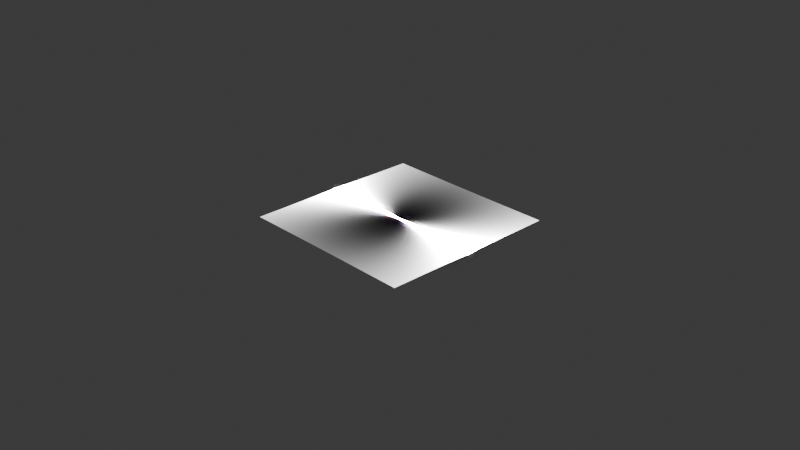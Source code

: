 # Source: shader_playground_v2.blend  (saved by Blender 4.1.24; exported with 4.5.12 LTS)
import bpy
from mathutils import Matrix  # noqa: F401  (used for matrix-valued properties, if any)

bpy.ops.wm.read_factory_settings(use_empty=True)
scene = bpy.context.scene
scene.name = 'Scene'

# ---- collections
col_collection = bpy.data.collections.new('Collection'); scene.collection.children.link(col_collection)

# ---- materials (node trees are filled in below, after node groups)
mat_mask_test = bpy.data.materials.new('mask_test')
mat_mask_test.use_transparent_shadow = False

# ---- node groups
ng_centeruv_fromcenter = bpy.data.node_groups.new('CenterUV-FromCenter', 'ShaderNodeTree')
_s = ng_centeruv_fromcenter.interface.new_socket(name='Vector', in_out='OUTPUT', socket_type='NodeSocketVector')
_s = ng_centeruv_fromcenter.interface.new_socket(name='Vector', in_out='INPUT', socket_type='NodeSocketVector')
_s.min_value = -1e+04
_s.max_value = 1e+04
_s = ng_centeruv_fromcenter.interface.new_socket(name='Angle', in_out='INPUT', socket_type='NodeSocketFloat')
_s.subtype = 'ANGLE'
_N = ng_centeruv_fromcenter.nodes; _L = ng_centeruv_fromcenter.links
n0 = _N.new('NodeGroupOutput'); n0.name = 'Group Output'; n0.location = (602, 45)
n1 = _N.new('ShaderNodeVectorMath'); n1.name = 'Vector Math'; n1.location = (-295, 129)
n1.operation = 'MULTIPLY'
n1.inputs[1].default_value = (2.0, 2.0, 2.0)
n2 = _N.new('ShaderNodeVectorMath'); n2.name = 'Vector Math.001'; n2.location = (-118, 129)
n2.operation = 'SUBTRACT'
n2.inputs[1].default_value = (1.0, 1.0, 1.0)
n3 = _N.new('ShaderNodeUVMap'); n3.name = 'UV Map'; n3.location = (-529, 147)
n3.uv_map = 'UVMap'
n4 = _N.new('NodeGroupInput'); n4.name = 'Group Input'; n4.location = (-70, 251)
n5 = _N.new('ShaderNodeVectorMath'); n5.name = 'Vector Math.002'; n5.location = (170, 104)
n6 = _N.new('ShaderNodeVectorRotate'); n6.name = 'Vector Rotate'; n6.location = (372, 73)
n6.rotation_type = 'Z_AXIS'
n6.inputs[4].default_value = (0.7854, 0.7854, 0.7854)
n7 = _N.new('NodeGroupInput'); n7.name = 'Group Input.001'; n7.location = (148, -86)
_L.new(n1.outputs[0], n2.inputs[0])
_L.new(n3.outputs[0], n1.inputs[0])
_L.new(n4.outputs[0], n5.inputs[0])
_L.new(n2.outputs[0], n5.inputs[1])
_L.new(n6.outputs[0], n0.inputs[0])
_L.new(n5.outputs[0], n6.inputs[0])
_L.new(n7.outputs[1], n6.inputs[3])
n0.is_active_output = True
ng_circle_mask = bpy.data.node_groups.new('Circle_Mask', 'ShaderNodeTree')
_s = ng_circle_mask.interface.new_socket(name='Value', in_out='OUTPUT', socket_type='NodeSocketFloat')
_s = ng_circle_mask.interface.new_socket(name='Value', in_out='INPUT', socket_type='NodeSocketFloat')
_s.default_value = 1.0
_s = ng_circle_mask.interface.new_socket(name='Vector', in_out='INPUT', socket_type='NodeSocketVector')
_s.min_value = -1e+04
_s.max_value = 1e+04
_N = ng_circle_mask.nodes; _L = ng_circle_mask.links
n0 = _N.new('NodeGroupOutput'); n0.name = 'Group Output'; n0.location = (830, 0)
n1 = _N.new('NodeGroupInput'); n1.name = 'Group Input'; n1.location = (-659, 43)
n2 = _N.new('ShaderNodeSeparateXYZ'); n2.name = 'Separate XYZ'; n2.location = (-260, -90)
n3 = _N.new('ShaderNodeMath'); n3.name = 'Math'; n3.location = (20, 50)
n3.operation = 'MULTIPLY'
n4 = _N.new('ShaderNodeMath'); n4.name = 'Math.001'; n4.location = (240, 90)
n4.operation = 'MULTIPLY'
n5 = _N.new('ShaderNodeMath'); n5.name = 'Math.002'; n5.location = (40, -130)
n5.operation = 'MULTIPLY'
n6 = _N.new('ShaderNodeMath'); n6.name = 'Math.003'; n6.location = (240, -130)
n6.operation = 'MULTIPLY'
n7 = _N.new('ShaderNodeMath'); n7.name = 'Math.004'; n7.location = (440, 90)
n7.operation = 'MULTIPLY'
n7.inputs[1].default_value = 2.0
n8 = _N.new('ShaderNodeMath'); n8.name = 'Math.005'; n8.location = (440, -130)
n8.operation = 'MULTIPLY'
n8.inputs[1].default_value = 2.0
n9 = _N.new('ShaderNodeMath'); n9.name = 'Math.006'; n9.location = (640, -10)
n10 = _N.new('ShaderNodeClamp'); n10.name = 'Clamp'; n10.location = (-459, 158)
n11 = _N.new('ShaderNodeMath'); n11.name = 'Math.007'; n11.location = (-200, 130)
n11.operation = 'SUBTRACT'
n11.inputs[0].default_value = 1.0
_L.new(n2.outputs[0], n3.inputs[0])
_L.new(n7.outputs[0], n9.inputs[0])
_L.new(n2.outputs[1], n5.inputs[0])
_L.new(n11.outputs[0], n5.inputs[1])
_L.new(n11.outputs[0], n3.inputs[1])
_L.new(n5.outputs[0], n6.inputs[1])
_L.new(n8.outputs[0], n9.inputs[1])
_L.new(n3.outputs[0], n4.inputs[1])
_L.new(n6.outputs[0], n8.inputs[0])
_L.new(n4.outputs[0], n7.inputs[0])
_L.new(n5.outputs[0], n6.inputs[0])
_L.new(n3.outputs[0], n4.inputs[0])
_L.new(n9.outputs[0], n0.inputs[0])
_L.new(n1.outputs[1], n2.inputs[0])
_L.new(n10.outputs[0], n11.inputs[1])
_L.new(n1.outputs[0], n10.inputs[0])
n0.is_active_output = True
ng_rect_mask = bpy.data.node_groups.new('Rect_Mask', 'ShaderNodeTree')
_s = ng_rect_mask.interface.new_socket(name='Value', in_out='OUTPUT', socket_type='NodeSocketFloat')
_s = ng_rect_mask.interface.new_socket(name='Vector', in_out='INPUT', socket_type='NodeSocketVector')
_s.min_value = -1e+04
_s.max_value = 1e+04
_s = ng_rect_mask.interface.new_socket(name='Value', in_out='INPUT', socket_type='NodeSocketFloat')
_s.default_value = 1.0
_N = ng_rect_mask.nodes; _L = ng_rect_mask.links
n0 = _N.new('NodeGroupOutput'); n0.name = 'Group Output'; n0.location = (594, 0)
n1 = _N.new('NodeGroupInput'); n1.name = 'Group Input'; n1.location = (-604, 0)
n2 = _N.new('ShaderNodeSeparateXYZ'); n2.name = 'Separate XYZ'; n2.location = (-205, 112)
n3 = _N.new('ShaderNodeMath'); n3.name = 'Math.002'; n3.location = (4, 70)
n3.operation = 'MULTIPLY'
n4 = _N.new('ShaderNodeMath'); n4.name = 'Math.003'; n4.location = (204, 70)
n4.operation = 'MULTIPLY'
n5 = _N.new('ShaderNodeMath'); n5.name = 'Math.005'; n5.location = (404, 70)
n5.operation = 'MULTIPLY'
n5.inputs[1].default_value = 4.0
n6 = _N.new('ShaderNodeClamp'); n6.name = 'Clamp'; n6.location = (-404, -112)
n7 = _N.new('ShaderNodeMath'); n7.name = 'Math.007'; n7.location = (-205, -110)
n7.operation = 'SUBTRACT'
n7.inputs[0].default_value = 1.0
_L.new(n3.outputs[0], n4.inputs[1])
_L.new(n4.outputs[0], n5.inputs[0])
_L.new(n7.outputs[0], n3.inputs[1])
_L.new(n6.outputs[0], n7.inputs[1])
_L.new(n2.outputs[1], n3.inputs[0])
_L.new(n3.outputs[0], n4.inputs[0])
_L.new(n5.outputs[0], n0.inputs[0])
_L.new(n1.outputs[0], n2.inputs[0])
_L.new(n1.outputs[1], n6.inputs[0])
n0.is_active_output = True

# ---- material node trees
mat_mask_test.use_nodes = True; mat_mask_test.node_tree.nodes.clear()
_N = mat_mask_test.node_tree.nodes; _L = mat_mask_test.node_tree.links
n0 = _N.new('ShaderNodeBsdfPrincipled'); n0.name = 'Principled BSDF'; n0.location = (608, 289)
n1 = _N.new('ShaderNodeOutputMaterial'); n1.name = 'Material Output'; n1.location = (898, 289)
n2 = _N.new('ShaderNodeGroup'); n2.name = 'Group.001'; n2.location = (-884, -24)
n2.width = 211
n2.node_tree = ng_centeruv_fromcenter
n2.inputs[0].default_value = (0.0, 0.0, 0.0)
n2.inputs[1].default_value = 0.0
n3 = _N.new('ShaderNodeGroup'); n3.name = 'Group.002'; n3.location = (-587, 51)
n3.width = 164
n3.node_tree = ng_circle_mask
n3.inputs[0].default_value = 0.5
n4 = _N.new('ShaderNodeGroup'); n4.name = 'Group'; n4.location = (-590, -94)
n4.node_tree = ng_rect_mask
n4.inputs[1].default_value = 0.5
n5 = _N.new('ShaderNodeVectorMath'); n5.name = 'Vector Math'; n5.location = (-272, 64)
n5.operation = 'DIVIDE'
n5.inputs[2].default_value = (-0.1, 0.0, 0.7)
n6 = _N.new('ShaderNodeVectorMath'); n6.name = 'Vector Math.001'; n6.location = (0, 95)
n6.operation = 'MULTIPLY'
n6.inputs[2].default_value = (-0.1, 0.0, 0.7)
n7 = _N.new('ShaderNodeVectorMath'); n7.name = 'Vector Math.002'; n7.location = (232, 110)
n7.operation = 'MULTIPLY'
n7.inputs[2].default_value = (-0.1, 0.0, 0.7)
n8 = _N.new('ShaderNodeGroup'); n8.name = 'Group.003'; n8.location = (14, -86)
n8.width = 164
n8.node_tree = ng_circle_mask
n8.inputs[0].default_value = 0.5
n9 = _N.new('ShaderNodeGroup'); n9.name = 'Group.004'; n9.location = (-259, -145)
n9.width = 211
n9.node_tree = ng_centeruv_fromcenter
n9.inputs[0].default_value = (0.0, 0.0, 0.0)
n9.inputs[1].default_value = 0.0
n10 = _N.new('ShaderNodeVectorMath'); n10.name = 'Vector Math.003'; n10.location = (231, 340)
n10.operation = 'MULTIPLY'
n10.inputs[2].default_value = (-0.1, 0.0, 0.7)
n11 = _N.new('ShaderNodeValue'); n11.name = 'Value'; n11.location = (-1195, 443)
n11.outputs[0].default_value = 4.6
_L.new(n0.outputs[0], n1.inputs[0])
_L.new(n2.outputs[0], n3.inputs[1])
_L.new(n2.outputs[0], n4.inputs[0])
_L.new(n10.outputs[0], n0.inputs[0])
_L.new(n3.outputs[0], n5.inputs[0])
_L.new(n4.outputs[0], n5.inputs[1])
_L.new(n5.outputs[0], n6.inputs[0])
_L.new(n5.outputs[0], n6.inputs[1])
_L.new(n6.outputs[0], n7.inputs[0])
_L.new(n8.outputs[0], n7.inputs[1])
_L.new(n9.outputs[0], n8.inputs[1])
_L.new(n7.outputs[0], n10.inputs[1])
_L.new(n11.outputs[0], n10.inputs[0])
n1.is_active_output = True

# ---- world
world_world = bpy.data.worlds.new('World'); scene.world = world_world
world_world.use_nodes = True; world_world.node_tree.nodes.clear()
_N = world_world.node_tree.nodes; _L = world_world.node_tree.links
n0 = _N.new('ShaderNodeOutputWorld'); n0.name = 'World Output'; n0.location = (300, 300)
n1 = _N.new('ShaderNodeBackground'); n1.name = 'Background'; n1.location = (10, 300)
n1.inputs[0].default_value = (0.05088, 0.05088, 0.05088, 1.0)
_L.new(n1.outputs[0], n0.inputs[0])
n0.is_active_output = True
world_world.color = (0.05088, 0.05088, 0.05088)
world_world.use_sun_shadow = False
world_world.sun_shadow_jitter_overblur = 0.0

# ---- cameras
cam_camera = bpy.data.cameras.new('Camera')
cam_camera.clip_end = 100.0
cam_camera.ortho_scale = 7.314

# ---- lights
light_light = bpy.data.lights.new('Light', 'POINT')
light_light.transmission_factor = 0.0
light_light.energy = 1000.0
light_light.shadow_soft_size = 0.1
light_light.shadow_maximum_resolution = 0.006
light_light.use_absolute_resolution = True

# ---- meshes
me_plane = bpy.data.meshes.new('Plane')
me_plane.from_pydata([(-1.0, -1.0, 0.0), (1.0, -1.0, 0.0), (-1.0, 1.0, 0.0), (1.0, 1.0, 0.0)], [], [(0, 1, 3, 2)])
_uv = me_plane.uv_layers.new(name='UVMap')
_uv.uv.foreach_set('vector', [1.0, 1.0, 8.742e-08, 1.0, -4.215e-08, 2.529e-07, 1.0, 3.902e-08])
me_plane.materials.append(mat_mask_test)
me_plane.update()

# ---- objects
ob_light = bpy.data.objects.new('Light', light_light)
ob_camera = bpy.data.objects.new('Camera', cam_camera)
ob_plane = bpy.data.objects.new('Plane', me_plane)

# ---- transforms, parenting, visibility, modifiers, constraints
ob_light.location = (4.076, 1.005, 5.904)
ob_light.rotation_euler = (0.6503, 0.05522, 1.866)
ob_light.lock_rotations_4d = False
ob_light.empty_display_type = 'ARROWS'
ob_light.color = (0.0, 0.0, 0.0, 0.0)
ob_light.lineart.crease_threshold = 0.0
ob_camera.location = (7.359, -6.926, 4.958)
ob_camera.rotation_euler = (1.109, 0.0, 0.8149)
ob_camera.lock_rotations_4d = False
ob_camera.empty_display_type = 'ARROWS'
ob_camera.color = (0.0, 0.0, 0.0, 0.0)
ob_camera.display_type = 'WIRE'
ob_camera.lineart.crease_threshold = 0.0
ob_plane.location = (0.0, 0.0, 0.0)

# ---- collection membership
col_collection.objects.link(ob_light)
col_collection.objects.link(ob_camera)
col_collection.objects.link(ob_plane)

# ---- scene / render settings (as saved in the file)
scene.camera = ob_camera
scene.frame_start = 1; scene.frame_end = 250; scene.frame_set(0)
scene.render.engine = 'BLENDER_EEVEE_NEXT'
scene.cycles.sampling_pattern = 'TABULATED_SOBOL'
scene.eevee.ray_tracing_options.trace_max_roughness = 0.0
bpy.context.view_layer.update()
